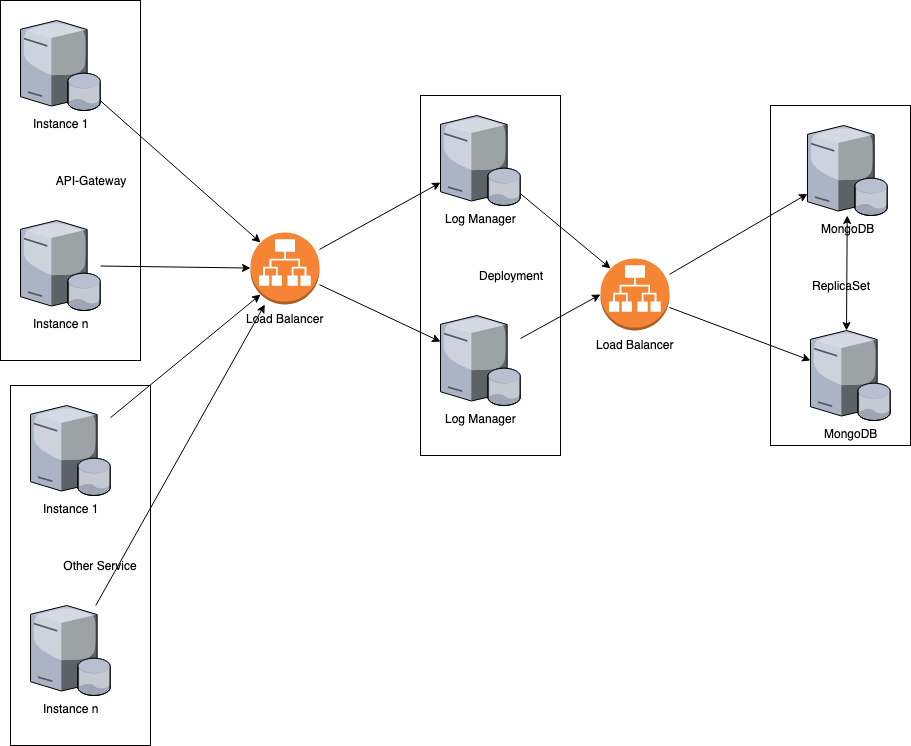

The diagram above was exported from draw.io. Its source (the exported page's mxGraphModel, read from the mxfile embedded in the PNG):
<mxGraphModel dx="1093" dy="674" grid="1" gridSize="10" guides="1" tooltips="1" connect="1" arrows="1" fold="1" page="1" pageScale="1" pageWidth="1100" pageHeight="850" math="0" shadow="0">
  <root>
    <mxCell id="0" />
    <mxCell id="1" parent="0" />
    <mxCell id="MRGbZUlOUgzZgWv9-Qcx-19" value="&lt;blockquote style=&quot;margin: 0 0 0 40px ; border: none ; padding: 0px&quot;&gt;Deployment&lt;/blockquote&gt;" style="rounded=0;whiteSpace=wrap;html=1;" vertex="1" parent="1">
      <mxGeometry x="500" y="210" width="140" height="360" as="geometry" />
    </mxCell>
    <mxCell id="MRGbZUlOUgzZgWv9-Qcx-3" value="&lt;blockquote style=&quot;margin: 0 0 0 40px ; border: none ; padding: 0px&quot;&gt;&lt;br&gt;&lt;/blockquote&gt;" style="rounded=0;whiteSpace=wrap;html=1;" vertex="1" parent="1">
      <mxGeometry x="850" y="220" width="140" height="340" as="geometry" />
    </mxCell>
    <mxCell id="MRGbZUlOUgzZgWv9-Qcx-16" style="edgeStyle=none;rounded=0;orthogonalLoop=1;jettySize=auto;html=1;entryX=0.45;entryY=0;entryDx=0;entryDy=0;entryPerimeter=0;startArrow=classic;startFill=1;" edge="1" parent="1" source="MRGbZUlOUgzZgWv9-Qcx-1" target="MRGbZUlOUgzZgWv9-Qcx-2">
      <mxGeometry relative="1" as="geometry" />
    </mxCell>
    <mxCell id="MRGbZUlOUgzZgWv9-Qcx-1" value="MongoDB&lt;br&gt;" style="verticalLabelPosition=bottom;aspect=fixed;html=1;verticalAlign=top;strokeColor=none;align=center;outlineConnect=0;shape=mxgraph.citrix.database_server;rounded=1;" vertex="1" parent="1">
      <mxGeometry x="887" y="240" width="80" height="90" as="geometry" />
    </mxCell>
    <mxCell id="MRGbZUlOUgzZgWv9-Qcx-2" value="MongoDB&lt;br&gt;" style="verticalLabelPosition=bottom;aspect=fixed;html=1;verticalAlign=top;strokeColor=none;align=center;outlineConnect=0;shape=mxgraph.citrix.database_server;rounded=1;" vertex="1" parent="1">
      <mxGeometry x="890" y="445" width="80" height="90" as="geometry" />
    </mxCell>
    <mxCell id="MRGbZUlOUgzZgWv9-Qcx-4" value="ReplicaSet" style="text;html=1;strokeColor=none;fillColor=none;align=center;verticalAlign=middle;whiteSpace=wrap;rounded=0;" vertex="1" parent="1">
      <mxGeometry x="860" y="390" width="120" height="20" as="geometry" />
    </mxCell>
    <mxCell id="MRGbZUlOUgzZgWv9-Qcx-8" style="edgeStyle=none;rounded=0;orthogonalLoop=1;jettySize=auto;html=1;startArrow=none;startFill=0;" edge="1" parent="1" source="MRGbZUlOUgzZgWv9-Qcx-7" target="MRGbZUlOUgzZgWv9-Qcx-1">
      <mxGeometry relative="1" as="geometry" />
    </mxCell>
    <mxCell id="MRGbZUlOUgzZgWv9-Qcx-9" style="edgeStyle=none;rounded=0;orthogonalLoop=1;jettySize=auto;html=1;startArrow=none;startFill=0;" edge="1" parent="1" source="MRGbZUlOUgzZgWv9-Qcx-7" target="MRGbZUlOUgzZgWv9-Qcx-2">
      <mxGeometry relative="1" as="geometry" />
    </mxCell>
    <mxCell id="MRGbZUlOUgzZgWv9-Qcx-7" value="Load Balancer&lt;br&gt;&lt;br&gt;" style="outlineConnect=0;dashed=0;verticalLabelPosition=bottom;verticalAlign=top;align=center;html=1;shape=mxgraph.aws3.application_load_balancer;fillColor=#F58534;gradientColor=none;" vertex="1" parent="1">
      <mxGeometry x="680" y="373" width="69" height="72" as="geometry" />
    </mxCell>
    <mxCell id="MRGbZUlOUgzZgWv9-Qcx-17" style="edgeStyle=none;rounded=0;orthogonalLoop=1;jettySize=auto;html=1;entryX=0;entryY=0.5;entryDx=0;entryDy=0;entryPerimeter=0;startArrow=none;startFill=0;" edge="1" parent="1" source="MRGbZUlOUgzZgWv9-Qcx-10" target="MRGbZUlOUgzZgWv9-Qcx-7">
      <mxGeometry relative="1" as="geometry" />
    </mxCell>
    <mxCell id="MRGbZUlOUgzZgWv9-Qcx-10" value="Log Manager&lt;br&gt;" style="verticalLabelPosition=bottom;aspect=fixed;html=1;verticalAlign=top;strokeColor=none;align=center;outlineConnect=0;shape=mxgraph.citrix.database_server;rounded=1;" vertex="1" parent="1">
      <mxGeometry x="520" y="430" width="80" height="90" as="geometry" />
    </mxCell>
    <mxCell id="MRGbZUlOUgzZgWv9-Qcx-14" style="edgeStyle=none;rounded=0;orthogonalLoop=1;jettySize=auto;html=1;entryX=0.145;entryY=0.145;entryDx=0;entryDy=0;entryPerimeter=0;startArrow=none;startFill=0;" edge="1" parent="1" source="MRGbZUlOUgzZgWv9-Qcx-13" target="MRGbZUlOUgzZgWv9-Qcx-7">
      <mxGeometry relative="1" as="geometry" />
    </mxCell>
    <mxCell id="MRGbZUlOUgzZgWv9-Qcx-13" value="Log Manager&lt;br&gt;" style="verticalLabelPosition=bottom;aspect=fixed;html=1;verticalAlign=top;strokeColor=none;align=center;outlineConnect=0;shape=mxgraph.citrix.database_server;rounded=1;" vertex="1" parent="1">
      <mxGeometry x="520" y="230" width="80" height="90" as="geometry" />
    </mxCell>
    <mxCell id="MRGbZUlOUgzZgWv9-Qcx-21" style="edgeStyle=none;rounded=0;orthogonalLoop=1;jettySize=auto;html=1;startArrow=none;startFill=0;" edge="1" parent="1" source="MRGbZUlOUgzZgWv9-Qcx-20" target="MRGbZUlOUgzZgWv9-Qcx-13">
      <mxGeometry relative="1" as="geometry" />
    </mxCell>
    <mxCell id="MRGbZUlOUgzZgWv9-Qcx-22" style="edgeStyle=none;rounded=0;orthogonalLoop=1;jettySize=auto;html=1;startArrow=none;startFill=0;" edge="1" parent="1" source="MRGbZUlOUgzZgWv9-Qcx-20" target="MRGbZUlOUgzZgWv9-Qcx-10">
      <mxGeometry relative="1" as="geometry" />
    </mxCell>
    <mxCell id="MRGbZUlOUgzZgWv9-Qcx-20" value="Load Balancer&lt;br&gt;&lt;br&gt;" style="outlineConnect=0;dashed=0;verticalLabelPosition=bottom;verticalAlign=top;align=center;html=1;shape=mxgraph.aws3.application_load_balancer;fillColor=#F58534;gradientColor=none;" vertex="1" parent="1">
      <mxGeometry x="330" y="347" width="69" height="72" as="geometry" />
    </mxCell>
    <mxCell id="MRGbZUlOUgzZgWv9-Qcx-24" value="&lt;blockquote style=&quot;margin: 0 0 0 40px ; border: none ; padding: 0px&quot;&gt;API-Gateway&lt;/blockquote&gt;" style="rounded=0;whiteSpace=wrap;html=1;" vertex="1" parent="1">
      <mxGeometry x="80" y="115" width="140" height="360" as="geometry" />
    </mxCell>
    <mxCell id="MRGbZUlOUgzZgWv9-Qcx-28" style="edgeStyle=none;rounded=0;orthogonalLoop=1;jettySize=auto;html=1;startArrow=none;startFill=0;" edge="1" parent="1" source="MRGbZUlOUgzZgWv9-Qcx-25" target="MRGbZUlOUgzZgWv9-Qcx-20">
      <mxGeometry relative="1" as="geometry" />
    </mxCell>
    <mxCell id="MRGbZUlOUgzZgWv9-Qcx-25" value="Instance n&lt;br&gt;" style="verticalLabelPosition=bottom;aspect=fixed;html=1;verticalAlign=top;strokeColor=none;align=center;outlineConnect=0;shape=mxgraph.citrix.database_server;rounded=1;" vertex="1" parent="1">
      <mxGeometry x="100" y="335" width="80" height="90" as="geometry" />
    </mxCell>
    <mxCell id="MRGbZUlOUgzZgWv9-Qcx-27" style="edgeStyle=none;rounded=0;orthogonalLoop=1;jettySize=auto;html=1;entryX=0.145;entryY=0.145;entryDx=0;entryDy=0;entryPerimeter=0;startArrow=none;startFill=0;" edge="1" parent="1" source="MRGbZUlOUgzZgWv9-Qcx-26" target="MRGbZUlOUgzZgWv9-Qcx-20">
      <mxGeometry relative="1" as="geometry" />
    </mxCell>
    <mxCell id="MRGbZUlOUgzZgWv9-Qcx-26" value="Instance 1&lt;br&gt;" style="verticalLabelPosition=bottom;aspect=fixed;html=1;verticalAlign=top;strokeColor=none;align=center;outlineConnect=0;shape=mxgraph.citrix.database_server;rounded=1;" vertex="1" parent="1">
      <mxGeometry x="100" y="135" width="80" height="90" as="geometry" />
    </mxCell>
    <mxCell id="MRGbZUlOUgzZgWv9-Qcx-29" value="&lt;blockquote style=&quot;margin: 0 0 0 40px ; border: none ; padding: 0px&quot;&gt;Other Service&lt;/blockquote&gt;" style="rounded=0;whiteSpace=wrap;html=1;" vertex="1" parent="1">
      <mxGeometry x="90" y="500" width="140" height="360" as="geometry" />
    </mxCell>
    <mxCell id="MRGbZUlOUgzZgWv9-Qcx-33" style="edgeStyle=none;rounded=0;orthogonalLoop=1;jettySize=auto;html=1;startArrow=none;startFill=0;" edge="1" parent="1" source="MRGbZUlOUgzZgWv9-Qcx-30" target="MRGbZUlOUgzZgWv9-Qcx-20">
      <mxGeometry relative="1" as="geometry" />
    </mxCell>
    <mxCell id="MRGbZUlOUgzZgWv9-Qcx-30" value="Instance n&lt;br&gt;" style="verticalLabelPosition=bottom;aspect=fixed;html=1;verticalAlign=top;strokeColor=none;align=center;outlineConnect=0;shape=mxgraph.citrix.database_server;rounded=1;" vertex="1" parent="1">
      <mxGeometry x="110" y="720" width="80" height="90" as="geometry" />
    </mxCell>
    <mxCell id="MRGbZUlOUgzZgWv9-Qcx-32" style="edgeStyle=none;rounded=0;orthogonalLoop=1;jettySize=auto;html=1;entryX=0.145;entryY=0.855;entryDx=0;entryDy=0;entryPerimeter=0;startArrow=none;startFill=0;" edge="1" parent="1" source="MRGbZUlOUgzZgWv9-Qcx-31" target="MRGbZUlOUgzZgWv9-Qcx-20">
      <mxGeometry relative="1" as="geometry" />
    </mxCell>
    <mxCell id="MRGbZUlOUgzZgWv9-Qcx-31" value="Instance 1&lt;br&gt;" style="verticalLabelPosition=bottom;aspect=fixed;html=1;verticalAlign=top;strokeColor=none;align=center;outlineConnect=0;shape=mxgraph.citrix.database_server;rounded=1;" vertex="1" parent="1">
      <mxGeometry x="110" y="520" width="80" height="90" as="geometry" />
    </mxCell>
  </root>
</mxGraphModel>